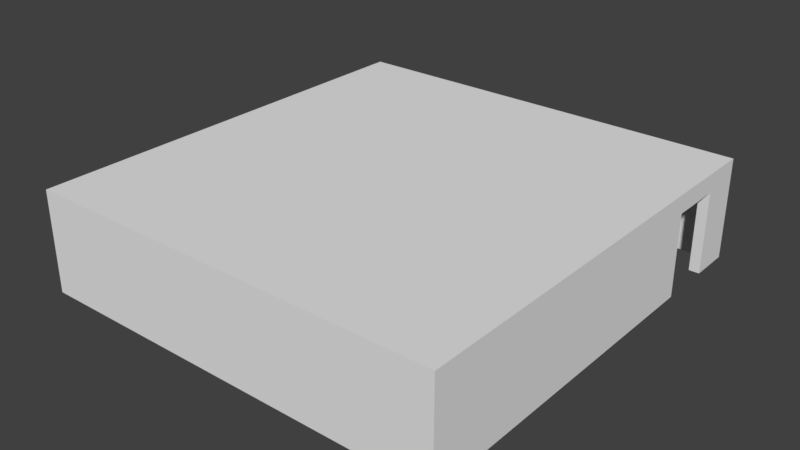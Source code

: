 # Source: my_suite_1.blend  (saved by Blender 3.6.13; exported with 4.5.12 LTS)
import bpy
from mathutils import Matrix  # noqa: F401  (used for matrix-valued properties, if any)

bpy.ops.wm.read_factory_settings(use_empty=True)
scene = bpy.context.scene
scene.name = 'Scene'

# ---- collections
col_collection_1 = bpy.data.collections.new('Collection 1'); scene.collection.children.link(col_collection_1)

# ---- world
world_world = bpy.data.worlds.new('World'); scene.world = world_world
world_world.color = (0.05088, 0.05088, 0.05088)
world_world.use_sun_shadow = False
world_world.sun_shadow_jitter_overblur = 0.0
world_world.cycles.sampling_method = 'MANUAL'

# ---- meshes
me_cube_010 = bpy.data.meshes.new('Cube.010')
me_cube_010.from_pydata([(0.2824, 0.2305, 0.6739), (0.2824, 0.9574, 0.6739), (0.9507, 0.2305, 0.6739), (0.9507, 0.9574, 0.6739), (-0.2309, 0.2215, 0.668), (-0.2309, 0.941, 0.668), (0.221, 0.2215, 0.668), (0.221, 0.941, 0.668), (-0.9796, -0.1126, 0.6461), (-0.9796, 0.9428, 0.6461), (-0.3112, 0.9428, 0.6461), (-0.5954, 0.1703, 0.6461), (-0.5954, -0.1126, 0.6461), (0.3993, -0.5556, 0.9765), (0.3993, -0.9707, 0.9765), (-0.257, -0.9707, 0.9765), (-0.257, -0.5556, 0.9765), (0.5428, -0.2209, 0.6627), (0.5428, -0.5651, 0.6627), (-0.1134, -0.2209, 0.6627), (0.8619, 0.1805, 0.6627), (0.8619, -0.1638, 0.6627), (-0.5461, -0.1638, 0.6627), (-0.5461, 0.1805, 0.6627), (-1.0, -1.0, -1.0), (-1.0, -1.0, 1.0), (-1.0, 1.0, -1.0), (-1.0, 1.0, 1.0), (1.0, -1.0, -1.0), (1.0, -1.0, 1.0), (1.0, 1.0, -1.0), (1.0, 1.0, 1.0), (-0.5461, -0.1638, -1.0), (0.8619, 0.1805, -1.0), (0.8619, -0.1638, -1.0), (0.8619, -0.115, -1.0), (0.4167, -0.1638, 0.6251), (0.1585, -0.1638, -1.0), (0.1585, -0.1638, 0.6251), (0.4167, -0.1638, -1.0), (-0.1134, -0.2209, -1.0), (0.4167, -0.2209, 0.6251), (0.1585, -0.2209, 0.6251), (0.5428, -0.2209, -1.0), (0.4167, -0.2209, -1.0), (0.1585, -0.2209, -1.0), (0.5428, -0.5651, -1.0), (-0.257, -0.5556, -1.0), (-0.257, -0.9707, -1.0), (0.3993, -0.5556, 0.6627), (-0.1134, -0.5556, 0.6627), (-0.1134, -0.5556, -1.0), (0.3993, -0.9707, -1.0), (0.3993, -0.5651, 0.6627), (0.3993, -0.5651, -1.0), (-0.9796, 0.9428, -1.0), (-0.3112, 0.9428, -1.0), (-0.9796, -0.1126, -1.0), (-0.5954, -0.1126, -1.0), (-0.3112, 0.1805, 0.6461), (-0.3112, 0.1805, -1.0), (-0.5461, 0.1703, -1.0), (-0.5461, 0.1703, 0.6461), (-0.5954, 0.1703, -1.0), (-0.5461, 0.1805, 0.6461), (-0.2309, 0.2215, -1.0), (0.221, 0.2215, -1.0), (-0.2309, 0.941, -1.0), (-0.2309, 0.8906, -1.0), (0.221, 0.941, -1.0), (0.221, 0.597, -1.0), (0.1636, 0.2215, 0.6353), (0.1636, 0.1805, 0.6353), (-0.09465, 0.2215, -1.0), (-0.09465, 0.1805, -1.0), (-0.09465, 0.2215, 0.6353), (-0.09465, 0.1805, 0.6353), (0.1636, 0.1805, -1.0), (0.1636, 0.2215, -1.0), (0.2824, 0.2305, -1.0), (0.9507, 0.2305, -1.0), (0.2824, 0.6287, -1.0), (0.2824, 0.9574, -1.0), (0.9507, 0.9574, -1.0), (0.9176, 0.9574, -1.0), (0.8367, 0.2305, 0.6602), (0.8367, 0.1805, 0.6602), (0.5785, 0.1805, -1.0), (0.5785, 0.2305, 0.6602), (0.5785, 0.1805, 0.6602), (0.5785, 0.2305, -1.0), (0.8367, 0.2305, -1.0), (0.8367, 0.1805, -1.0), (1.0, 0.8113, 0.6251), (0.9507, 0.8113, 0.6251), (1.0, 0.5619, 0.6251), (0.9507, 0.5619, -1.0), (0.9507, 0.5619, 0.6251), (1.0, 0.5619, -1.0), (1.0, 0.8113, -1.0), (0.9507, 0.8113, -1.0)], [], [(3, 2, 0, 1), (7, 6, 4, 5), (10, 59, 64, 62, 11, 12, 8, 9), (11, 62, 61, 63), (13, 14, 15, 16), (13, 16, 47, 51, 50, 49), (17, 18, 53, 49, 50, 19), (17, 19, 40, 45, 42, 41, 44, 43), (20, 21, 22, 23), (20, 23, 64, 59, 60, 74, 76, 72, 77, 87, 89, 86, 92, 33), (24, 25, 27, 26), (26, 27, 31, 30), (30, 31, 29, 28, 98, 95, 93, 99), (28, 29, 25, 24), (26, 30, 84, 82, 81, 70, 69, 67, 68, 56, 55, 57, 58, 63, 61, 32, 24), (31, 27, 25, 29), (34, 21, 20, 33, 35), (24, 32, 37, 45, 40, 51, 47, 48, 52, 54, 46, 43, 44, 39, 34, 35, 28), (32, 22, 21, 34, 39, 36, 38, 37), (38, 42, 45, 37), (36, 41, 42, 38), (46, 18, 17, 43), (44, 41, 36, 39), (40, 19, 50, 51), (52, 14, 13, 49, 53, 54), (54, 53, 18, 46), (47, 16, 15, 48), (48, 15, 14, 52), (58, 12, 11, 63), (56, 10, 9, 55), (59, 10, 56, 60), (57, 8, 12, 58), (55, 9, 8, 57), (61, 62, 64, 23, 22, 32), (66, 6, 7, 69, 70), (56, 68, 65, 73, 74, 60), (69, 7, 5, 67), (67, 5, 4, 65, 68), (65, 4, 6, 66, 78, 71, 75, 73), (72, 71, 78, 77), (75, 76, 74, 73), (77, 78, 66, 70, 81, 79, 90, 87), (71, 72, 76, 75), (80, 2, 3, 83, 100, 94, 97, 96), (83, 3, 1, 82, 84), (82, 1, 0, 79, 81), (79, 0, 2, 80, 91, 85, 88, 90), (86, 85, 91, 92), (92, 91, 80, 96, 98, 28, 35, 33), (88, 89, 87, 90), (85, 86, 89, 88), (93, 94, 100, 99), (99, 100, 83, 84, 30), (97, 95, 98, 96), (95, 97, 94, 93)])
me_cube_010.use_remesh_preserve_volume = False
me_cube_010.use_remesh_preserve_attributes = False
me_cube_010.use_mirror_vertex_groups = False
me_cube_010.update()

# ---- objects
ob_cube_010 = bpy.data.objects.new('Cube.010', me_cube_010)

# ---- transforms, parenting, visibility, modifiers, constraints
ob_cube_010.location = (-0.531, -0.7985, 1.601)
ob_cube_010.scale = (7.746, 8.021, 1.863)
ob_cube_010.lineart.crease_threshold = 0.0

# ---- collection membership
col_collection_1.objects.link(ob_cube_010)

# ---- scene / render settings (as saved in the file)
scene.frame_start = 1; scene.frame_end = 250; scene.frame_set(1)
scene.render.engine = 'BLENDER_EEVEE_NEXT'
scene.render.resolution_percentage = 50
scene.render.dither_intensity = 0.0
scene.cycles.use_denoising = False
scene.cycles.samples = 128
scene.cycles.sampling_pattern = 'TABULATED_SOBOL'
scene.cycles.use_adaptive_sampling = False
scene.cycles.use_light_tree = False
scene.cycles.blur_glossy = 0.0
scene.cycles.sample_clamp_indirect = 0.0
scene.view_settings.view_transform = 'Standard'
bpy.context.view_layer.update()

# ---- added for rendering (the .blend has no active camera and no usable light): camera, sun
cam_auto = bpy.data.cameras.new('AutoCamera')
cam_auto.lens = 50.0
cam_auto.sensor_width = 36.0
cam_auto.clip_end = 1000.0
ob_auto_camera = bpy.data.objects.new('AutoCamera', cam_auto)
scene.collection.objects.link(ob_auto_camera)
ob_auto_camera.location = (20.3881, -25.9016, 18.3364)
ob_auto_camera.rotation_euler = (1.09748, -7.21219e-08, 0.694738)
scene.camera = ob_auto_camera
light_auto_sun = bpy.data.lights.new('AutoSun', 'SUN')
light_auto_sun.energy = 3.0
light_auto_sun.angle = 0.0523599
ob_auto_sun = bpy.data.objects.new('AutoSun', light_auto_sun)
scene.collection.objects.link(ob_auto_sun)
ob_auto_sun.rotation_euler = (0.872665, 0.174533, 0.523599)
bpy.context.view_layer.update()
